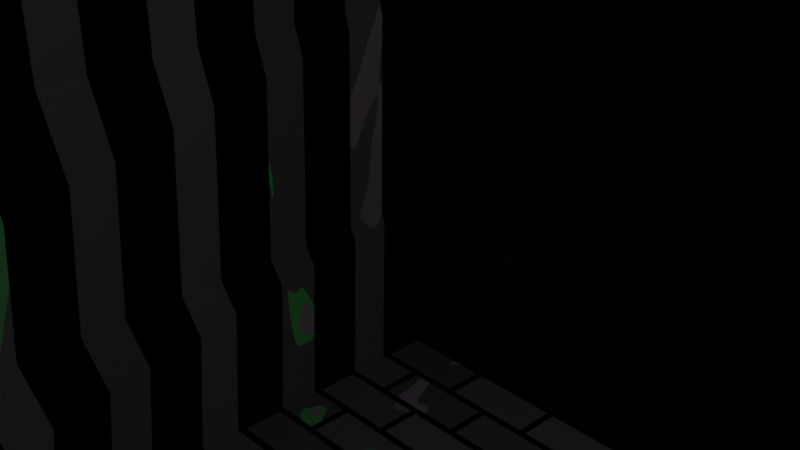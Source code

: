 # Source: shaderpad.blend  (saved by Blender 3.3.6; exported with 4.5.12 LTS)
import bpy
from mathutils import Matrix  # noqa: F401  (used for matrix-valued properties, if any)

bpy.ops.wm.read_factory_settings(use_empty=True)
scene = bpy.context.scene
scene.name = 'Scene'

# ---- collections
col_collection = bpy.data.collections.new('Collection'); scene.collection.children.link(col_collection)

# ---- materials (node trees are filled in below, after node groups)
mat_noise___voronoi = bpy.data.materials.new('Noise & Voronoi')
mat_noise___voronoi.use_transparent_shadow = False
mat_noise___voronoi.metallic = 0.8

# ---- material node trees
mat_noise___voronoi.use_nodes = True; mat_noise___voronoi.node_tree.nodes.clear()
_N = mat_noise___voronoi.node_tree.nodes; _L = mat_noise___voronoi.node_tree.links
n0 = _N.new('ShaderNodeOutputMaterial'); n0.name = 'Material Output'; n0.location = (550, 300)
n1 = _N.new('ShaderNodeBsdfPrincipled'); n1.name = 'Principled BSDF'; n1.location = (260, 300)
n1.distribution = 'GGX'
n1.subsurface_method = 'RANDOM_WALK_SKIN'
n1.inputs[2].default_value = 0.1
n1.inputs[3].default_value = 1.45
n1.inputs[27].default_value = (0.0, 0.0, 0.0, 1.0)
n1.inputs[28].default_value = 1.0
n2 = _N.new('ShaderNodeTexNoise'); n2.name = 'Noise Texture'; n2.location = (-389, 265)
n2.inputs[4].default_value = 0.5458
n2.inputs[8].default_value = 2.0
n3 = _N.new('ShaderNodeTexBrick'); n3.name = 'Brick Texture'; n3.location = (30, 278)
n4 = _N.new('ShaderNodeTexVoronoi'); n4.name = 'Voronoi Texture'; n4.location = (-190, 269)
n4.voronoi_dimensions = '4D'
n4.inputs[1].default_value = 1.2
n4.inputs[8].default_value = 0.4917
_L.new(n1.outputs[0], n0.inputs[0])
_L.new(n3.outputs[0], n1.inputs[0])
_L.new(n2.outputs[0], n4.inputs[2])
_L.new(n4.outputs[1], n3.inputs[1])
n0.is_active_output = True

# ---- world
world_world = bpy.data.worlds.new('World'); scene.world = world_world
world_world.use_nodes = True; world_world.node_tree.nodes.clear()
_N = world_world.node_tree.nodes; _L = world_world.node_tree.links
n0 = _N.new('ShaderNodeOutputWorld'); n0.name = 'World Output'; n0.location = (300, 300)
n1 = _N.new('ShaderNodeBackground'); n1.name = 'Background'; n1.location = (10, 300)
n1.inputs[0].default_value = (0.05088, 0.05088, 0.05088, 1.0)
_L.new(n1.outputs[0], n0.inputs[0])
n0.is_active_output = True
world_world.color = (0.05088, 0.05088, 0.05088)
world_world.use_sun_shadow = False
world_world.sun_shadow_jitter_overblur = 0.0

# ---- cameras
cam_camera = bpy.data.cameras.new('Camera')
cam_camera.clip_end = 100.0
cam_camera.ortho_scale = 7.314

# ---- lights
light_light = bpy.data.lights.new('Light', 'POINT')
light_light.transmission_factor = 0.0
light_light.energy = 1000.0
light_light.shadow_soft_size = 0.1
light_light.shadow_maximum_resolution = 0.006
light_light.use_absolute_resolution = True

# ---- meshes
me_cube_001 = bpy.data.meshes.new('Cube.001')
me_cube_001.from_pydata([(-1.0, -1.0, -1.0), (-1.0, -1.0, 5.092), (-1.0, 1.0, -1.0), (-1.0, 1.0, 5.092), (1.0, -1.0, -1.0), (1.0, -1.0, 5.092), (1.0, 1.0, -1.0), (1.0, 1.0, 5.092), (-1.0, -1.0, -0.6495), (-1.0, -1.0, -0.2144), (-1.0, -1.0, 0.2207), (-1.0, -1.0, 0.6558), (-1.0, -1.0, 1.091), (-1.0, -1.0, 1.526), (-1.0, -1.0, 1.961), (-1.0, -1.0, 2.396), (-1.0, -1.0, 2.831), (-1.0, -1.0, 3.266), (-1.0, -1.0, 3.702), (-1.0, -1.0, 4.137), (-1.0, -1.0, 4.572), (-1.0, 1.0, 4.572), (-1.0, 1.0, 4.137), (-1.0, 1.0, 3.702), (-1.0, 1.0, 3.266), (-1.0, 1.0, 2.831), (-1.0, 1.0, 2.396), (-1.0, 1.0, 1.961), (-1.0, 1.0, 1.526), (-1.0, 1.0, 1.091), (-1.0, 1.0, 0.6558), (-1.0, 1.0, 0.2207), (-1.0, 1.0, -0.2144), (-1.0, 1.0, -0.6495), (1.0, 1.0, 4.572), (1.0, 1.0, 4.137), (1.0, 1.0, 3.702), (1.0, 1.0, 3.266), (1.0, 1.0, 2.831), (1.0, 1.0, 2.396), (1.0, 1.0, 1.961), (1.0, 1.0, 1.526), (1.0, 1.0, 1.091), (1.0, 1.0, 0.6558), (1.0, 1.0, 0.2207), (1.0, 1.0, -0.2144), (1.0, 1.0, -0.6495), (1.0, -1.0, 4.572), (1.0, -1.0, 4.137), (1.0, -1.0, 3.702), (1.0, -1.0, 3.266), (1.0, -1.0, 2.831), (1.0, -1.0, 2.396), (1.0, -1.0, 1.961), (1.0, -1.0, 1.526), (1.0, -1.0, 1.091), (1.0, -1.0, 0.6558), (1.0, -1.0, 0.2207), (1.0, -1.0, -0.2144), (1.0, -1.0, -0.6495)], [], [(20, 1, 3, 21), (21, 3, 7, 34), (34, 7, 5, 47), (47, 5, 1, 20), (2, 6, 4, 0), (7, 3, 1, 5), (4, 59, 8, 0), (59, 58, 9, 8), (58, 57, 10, 9), (57, 56, 11, 10), (56, 55, 12, 11), (55, 54, 13, 12), (54, 53, 14, 13), (53, 52, 15, 14), (52, 51, 16, 15), (51, 50, 17, 16), (50, 49, 18, 17), (49, 48, 19, 18), (48, 47, 20, 19), (6, 46, 59, 4), (46, 45, 58, 59), (45, 44, 57, 58), (44, 43, 56, 57), (43, 42, 55, 56), (42, 41, 54, 55), (41, 40, 53, 54), (40, 39, 52, 53), (39, 38, 51, 52), (38, 37, 50, 51), (37, 36, 49, 50), (36, 35, 48, 49), (35, 34, 47, 48), (2, 33, 46, 6), (33, 32, 45, 46), (32, 31, 44, 45), (31, 30, 43, 44), (30, 29, 42, 43), (29, 28, 41, 42), (28, 27, 40, 41), (27, 26, 39, 40), (26, 25, 38, 39), (25, 24, 37, 38), (24, 23, 36, 37), (23, 22, 35, 36), (22, 21, 34, 35), (0, 8, 33, 2), (8, 9, 32, 33), (9, 10, 31, 32), (10, 11, 30, 31), (11, 12, 29, 30), (12, 13, 28, 29), (13, 14, 27, 28), (14, 15, 26, 27), (15, 16, 25, 26), (16, 17, 24, 25), (17, 18, 23, 24), (18, 19, 22, 23), (19, 20, 21, 22)])
_uv = me_cube_001.uv_layers.new(name='UVMap')
_uv.uv.foreach_set('vector', [0.6037, 0.0, 0.625, 0.0, 0.625, 0.25, 0.6037, 0.25, 0.6037, 0.25, 0.625, 0.25, 0.625, 0.5, 0.6037, 0.5, 0.6037, 0.5, 0.625, 0.5, 0.625, 0.75, 0.6037, 0.75, 0.6037, 0.75, 0.625, 0.75, 0.625, 1.0, 0.6037, 1.0, 0.125, 0.5, 0.375, 0.5, 0.375, 0.75, 0.125, 0.75, 0.625, 0.5, 0.875, 0.5, 0.875, 0.75, 0.625, 0.75, 0.375, 0.75, 0.3894, 0.75, 0.3894, 1.0, 0.375, 1.0, 0.3894, 0.75, 0.4072, 0.75, 0.4072, 1.0, 0.3894, 1.0, 0.4072, 0.75, 0.4251, 0.75, 0.4251, 1.0, 0.4072, 1.0, 0.4251, 0.75, 0.443, 0.75, 0.443, 1.0, 0.4251, 1.0, 0.443, 0.75, 0.4608, 0.75, 0.4608, 1.0, 0.443, 1.0, 0.4608, 0.75, 0.4787, 0.75, 0.4787, 1.0, 0.4608, 1.0, 0.4787, 0.75, 0.4965, 0.75, 0.4965, 1.0, 0.4787, 1.0, 0.4965, 0.75, 0.5144, 0.75, 0.5144, 1.0, 0.4965, 1.0, 0.5144, 0.75, 0.5322, 0.75, 0.5322, 1.0, 0.5144, 1.0, 0.5322, 0.75, 0.5501, 0.75, 0.5501, 1.0, 0.5322, 1.0, 0.5501, 0.75, 0.568, 0.75, 0.568, 1.0, 0.5501, 1.0, 0.568, 0.75, 0.5858, 0.75, 0.5858, 1.0, 0.568, 1.0, 0.5858, 0.75, 0.6037, 0.75, 0.6037, 1.0, 0.5858, 1.0, 0.375, 0.5, 0.3894, 0.5, 0.3894, 0.75, 0.375, 0.75, 0.3894, 0.5, 0.4072, 0.5, 0.4072, 0.75, 0.3894, 0.75, 0.4072, 0.5, 0.4251, 0.5, 0.4251, 0.75, 0.4072, 0.75, 0.4251, 0.5, 0.443, 0.5, 0.443, 0.75, 0.4251, 0.75, 0.443, 0.5, 0.4608, 0.5, 0.4608, 0.75, 0.443, 0.75, 0.4608, 0.5, 0.4787, 0.5, 0.4787, 0.75, 0.4608, 0.75, 0.4787, 0.5, 0.4965, 0.5, 0.4965, 0.75, 0.4787, 0.75, 0.4965, 0.5, 0.5144, 0.5, 0.5144, 0.75, 0.4965, 0.75, 0.5144, 0.5, 0.5322, 0.5, 0.5322, 0.75, 0.5144, 0.75, 0.5322, 0.5, 0.5501, 0.5, 0.5501, 0.75, 0.5322, 0.75, 0.5501, 0.5, 0.568, 0.5, 0.568, 0.75, 0.5501, 0.75, 0.568, 0.5, 0.5858, 0.5, 0.5858, 0.75, 0.568, 0.75, 0.5858, 0.5, 0.6037, 0.5, 0.6037, 0.75, 0.5858, 0.75, 0.375, 0.25, 0.3894, 0.25, 0.3894, 0.5, 0.375, 0.5, 0.3894, 0.25, 0.4072, 0.25, 0.4072, 0.5, 0.3894, 0.5, 0.4072, 0.25, 0.4251, 0.25, 0.4251, 0.5, 0.4072, 0.5, 0.4251, 0.25, 0.443, 0.25, 0.443, 0.5, 0.4251, 0.5, 0.443, 0.25, 0.4608, 0.25, 0.4608, 0.5, 0.443, 0.5, 0.4608, 0.25, 0.4787, 0.25, 0.4787, 0.5, 0.4608, 0.5, 0.4787, 0.25, 0.4965, 0.25, 0.4965, 0.5, 0.4787, 0.5, 0.4965, 0.25, 0.5144, 0.25, 0.5144, 0.5, 0.4965, 0.5, 0.5144, 0.25, 0.5322, 0.25, 0.5322, 0.5, 0.5144, 0.5, 0.5322, 0.25, 0.5501, 0.25, 0.5501, 0.5, 0.5322, 0.5, 0.5501, 0.25, 0.568, 0.25, 0.568, 0.5, 0.5501, 0.5, 0.568, 0.25, 0.5858, 0.25, 0.5858, 0.5, 0.568, 0.5, 0.5858, 0.25, 0.6037, 0.25, 0.6037, 0.5, 0.5858, 0.5, 0.375, 0.0, 0.3894, 0.0, 0.3894, 0.25, 0.375, 0.25, 0.3894, 0.0, 0.4072, 0.0, 0.4072, 0.25, 0.3894, 0.25, 0.4072, 0.0, 0.4251, 0.0, 0.4251, 0.25, 0.4072, 0.25, 0.4251, 0.0, 0.443, 0.0, 0.443, 0.25, 0.4251, 0.25, 0.443, 0.0, 0.4608, 0.0, 0.4608, 0.25, 0.443, 0.25, 0.4608, 0.0, 0.4787, 0.0, 0.4787, 0.25, 0.4608, 0.25, 0.4787, 0.0, 0.4965, 0.0, 0.4965, 0.25, 0.4787, 0.25, 0.4965, 0.0, 0.5144, 0.0, 0.5144, 0.25, 0.4965, 0.25, 0.5144, 0.0, 0.5322, 0.0, 0.5322, 0.25, 0.5144, 0.25, 0.5322, 0.0, 0.5501, 0.0, 0.5501, 0.25, 0.5322, 0.25, 0.5501, 0.0, 0.568, 0.0, 0.568, 0.25, 0.5501, 0.25, 0.568, 0.0, 0.5858, 0.0, 0.5858, 0.25, 0.568, 0.25, 0.5858, 0.0, 0.6037, 0.0, 0.6037, 0.25, 0.5858, 0.25])
me_cube_001.materials.append(mat_noise___voronoi)
me_cube_001.update()

# ---- objects
ob_light = bpy.data.objects.new('Light', light_light)
ob_camera = bpy.data.objects.new('Camera', cam_camera)
ob_cube_001 = bpy.data.objects.new('Cube.001', me_cube_001)

# ---- transforms, parenting, visibility, modifiers, constraints
ob_light.location = (4.076, 1.005, 5.904)
ob_light.rotation_euler = (0.6503, 0.05522, 1.866)
ob_light.lock_rotations_4d = False
ob_light.empty_display_type = 'ARROWS'
ob_light.color = (0.0, 0.0, 0.0, 0.0)
ob_light.lineart.crease_threshold = 0.0
ob_camera.location = (7.359, -6.926, 4.958)
ob_camera.rotation_euler = (1.109, 0.0, 0.8149)
ob_camera.lock_rotations_4d = False
ob_camera.empty_display_type = 'ARROWS'
ob_camera.color = (0.0, 0.0, 0.0, 0.0)
ob_camera.display_type = 'WIRE'
ob_camera.lineart.crease_threshold = 0.0
ob_cube_001.location = (0.0, 0.0, 0.0)
ob_cube_001.scale = (10.1, 10.1, 10.1)
_m = ob_cube_001.modifiers.new('Cast', 'CAST')
_m = ob_cube_001.modifiers.new('SimpleDeform', 'SIMPLE_DEFORM')
_m.deform_axis = 'Z'
_m.factor = 0.0
_m.angle = 0.0

# ---- collection membership
col_collection.objects.link(ob_light)
col_collection.objects.link(ob_camera)
col_collection.objects.link(ob_cube_001)

# ---- scene / render settings (as saved in the file)
scene.camera = ob_camera
scene.frame_start = 1; scene.frame_end = 250; scene.frame_set(3)
scene.render.engine = 'BLENDER_EEVEE_NEXT'
scene.cycles.sampling_pattern = 'TABULATED_SOBOL'
scene.cycles.use_light_tree = False
scene.view_settings.view_transform = 'Filmic'
bpy.context.view_layer.update()
